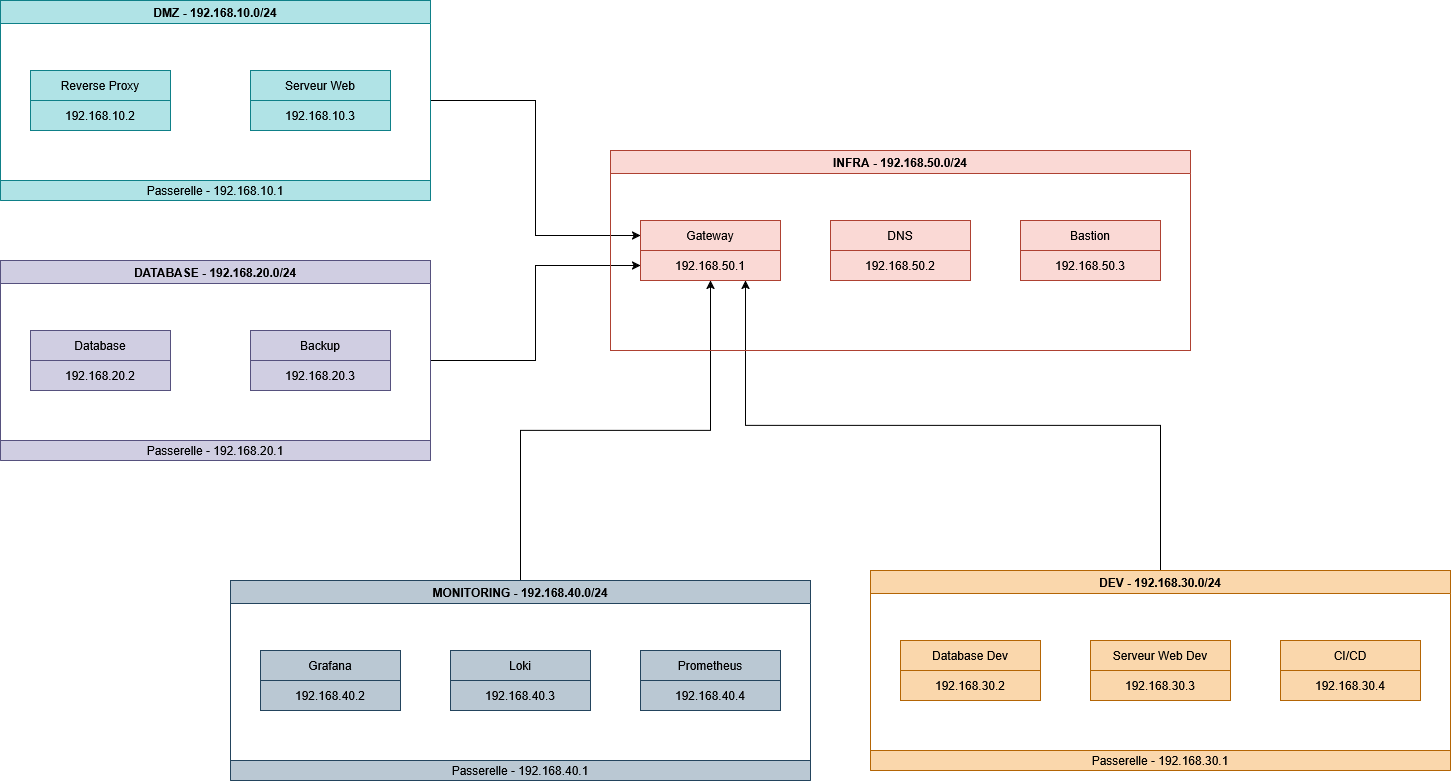

The diagram above was exported from draw.io. Its source (the exported page's mxGraphModel, read from the mxfile embedded in the PNG):
<mxGraphModel dx="1783" dy="974" grid="1" gridSize="10" guides="1" tooltips="1" connect="1" arrows="1" fold="1" page="1" pageScale="1" pageWidth="827" pageHeight="1169" math="0" shadow="0">
  <root>
    <mxCell id="Xb3xMv3bDnSXoFeI7LJN-0" />
    <mxCell id="Xb3xMv3bDnSXoFeI7LJN-1" parent="Xb3xMv3bDnSXoFeI7LJN-0" />
    <mxCell id="bSe_5i6LdC5ukUPX9goi-0" edge="1" parent="Xb3xMv3bDnSXoFeI7LJN-1" source="bSe_5i6LdC5ukUPX9goi-1" style="edgeStyle=orthogonalEdgeStyle;rounded=0;orthogonalLoop=1;jettySize=auto;html=1;exitX=1;exitY=0.5;exitDx=0;exitDy=0;entryX=0;entryY=0.25;entryDx=0;entryDy=0;fontFamily=Helvetica;fontSize=12;fontColor=default;fontStyle=0;resizable=1;horizontal=1;" target="bSe_5i6LdC5ukUPX9goi-35">
      <mxGeometry relative="1" as="geometry" />
    </mxCell>
    <mxCell id="bSe_5i6LdC5ukUPX9goi-1" parent="Xb3xMv3bDnSXoFeI7LJN-1" style="swimlane;whiteSpace=wrap;html=1;fillColor=#b0e3e6;strokeColor=#0e8088;" value="DMZ - 192.168.10.0/24" vertex="1">
      <mxGeometry height="200" width="430" x="90" y="120" as="geometry" />
    </mxCell>
    <mxCell id="bSe_5i6LdC5ukUPX9goi-2" parent="bSe_5i6LdC5ukUPX9goi-1" style="swimlane;fontStyle=0;childLayout=stackLayout;horizontal=1;startSize=30;horizontalStack=0;resizeParent=1;resizeParentMax=0;resizeLast=0;collapsible=1;marginBottom=0;whiteSpace=wrap;html=1;align=center;fillColor=#b0e3e6;strokeColor=#0e8088;" value="Reverse Proxy" vertex="1">
      <mxGeometry height="60" width="140" x="30" y="70" as="geometry" />
    </mxCell>
    <mxCell id="bSe_5i6LdC5ukUPX9goi-3" parent="bSe_5i6LdC5ukUPX9goi-2" style="text;strokeColor=#0e8088;fillColor=#b0e3e6;align=center;verticalAlign=middle;spacingLeft=4;spacingRight=4;overflow=hidden;points=[[0,0.5],[1,0.5]];portConstraint=eastwest;rotatable=0;whiteSpace=wrap;html=1;" value="192.168.10.2" vertex="1">
      <mxGeometry height="30" width="140" y="30" as="geometry" />
    </mxCell>
    <mxCell id="bSe_5i6LdC5ukUPX9goi-4" parent="bSe_5i6LdC5ukUPX9goi-1" style="swimlane;fontStyle=0;childLayout=stackLayout;horizontal=1;startSize=30;horizontalStack=0;resizeParent=1;resizeParentMax=0;resizeLast=0;collapsible=1;marginBottom=0;whiteSpace=wrap;html=1;align=center;fillColor=#b0e3e6;strokeColor=#0e8088;" value="Serveur Web" vertex="1">
      <mxGeometry height="60" width="140" x="250" y="70" as="geometry" />
    </mxCell>
    <mxCell id="bSe_5i6LdC5ukUPX9goi-5" parent="bSe_5i6LdC5ukUPX9goi-4" style="text;strokeColor=#0e8088;fillColor=#b0e3e6;align=center;verticalAlign=middle;spacingLeft=4;spacingRight=4;overflow=hidden;points=[[0,0.5],[1,0.5]];portConstraint=eastwest;rotatable=0;whiteSpace=wrap;html=1;" value="192.168.10.3" vertex="1">
      <mxGeometry height="30" width="140" y="30" as="geometry" />
    </mxCell>
    <mxCell id="bSe_5i6LdC5ukUPX9goi-6" parent="bSe_5i6LdC5ukUPX9goi-1" style="swimlane;fontStyle=0;childLayout=stackLayout;horizontal=1;startSize=30;horizontalStack=0;resizeParent=1;resizeParentMax=0;resizeLast=0;collapsible=1;marginBottom=0;whiteSpace=wrap;html=1;fillColor=#b0e3e6;strokeColor=#0e8088;movable=1;resizable=1;rotatable=1;deletable=1;editable=1;locked=0;connectable=1;" value="Passerelle -&amp;nbsp;192.168.10.1" vertex="1">
      <mxGeometry height="20" width="430" y="180" as="geometry">
        <mxRectangle height="30" width="180" y="260" as="alternateBounds" />
      </mxGeometry>
    </mxCell>
    <mxCell id="bSe_5i6LdC5ukUPX9goi-7" edge="1" parent="Xb3xMv3bDnSXoFeI7LJN-1" source="bSe_5i6LdC5ukUPX9goi-8" style="edgeStyle=orthogonalEdgeStyle;rounded=0;orthogonalLoop=1;jettySize=auto;html=1;exitX=1;exitY=0.5;exitDx=0;exitDy=0;entryX=0;entryY=0.5;entryDx=0;entryDy=0;fontFamily=Helvetica;fontSize=12;fontColor=default;fontStyle=0;resizable=1;horizontal=1;" target="bSe_5i6LdC5ukUPX9goi-36">
      <mxGeometry relative="1" as="geometry" />
    </mxCell>
    <mxCell id="bSe_5i6LdC5ukUPX9goi-8" parent="Xb3xMv3bDnSXoFeI7LJN-1" style="swimlane;whiteSpace=wrap;html=1;fillColor=#d0cee2;strokeColor=#56517e;" value="DATABASE - 192.168.20.0/24" vertex="1">
      <mxGeometry height="200" width="430" x="90" y="380" as="geometry" />
    </mxCell>
    <mxCell id="bSe_5i6LdC5ukUPX9goi-9" parent="bSe_5i6LdC5ukUPX9goi-8" style="swimlane;fontStyle=0;childLayout=stackLayout;horizontal=1;startSize=30;horizontalStack=0;resizeParent=1;resizeParentMax=0;resizeLast=0;collapsible=1;marginBottom=0;whiteSpace=wrap;html=1;align=center;fillColor=#d0cee2;strokeColor=#56517e;" value="Backup" vertex="1">
      <mxGeometry height="60" width="140" x="250" y="70" as="geometry" />
    </mxCell>
    <mxCell id="bSe_5i6LdC5ukUPX9goi-10" parent="bSe_5i6LdC5ukUPX9goi-9" style="text;strokeColor=#56517e;fillColor=#d0cee2;align=center;verticalAlign=middle;spacingLeft=4;spacingRight=4;overflow=hidden;points=[[0,0.5],[1,0.5]];portConstraint=eastwest;rotatable=0;whiteSpace=wrap;html=1;" value="192.168.20.3" vertex="1">
      <mxGeometry height="30" width="140" y="30" as="geometry" />
    </mxCell>
    <mxCell id="bSe_5i6LdC5ukUPX9goi-11" parent="bSe_5i6LdC5ukUPX9goi-8" style="swimlane;fontStyle=0;childLayout=stackLayout;horizontal=1;startSize=30;horizontalStack=0;resizeParent=1;resizeParentMax=0;resizeLast=0;collapsible=1;marginBottom=0;whiteSpace=wrap;html=1;align=center;fillColor=#d0cee2;strokeColor=#56517e;" value="Database" vertex="1">
      <mxGeometry height="60" width="140" x="30" y="70" as="geometry" />
    </mxCell>
    <mxCell id="bSe_5i6LdC5ukUPX9goi-12" parent="bSe_5i6LdC5ukUPX9goi-11" style="text;strokeColor=#56517e;fillColor=#d0cee2;align=center;verticalAlign=middle;spacingLeft=4;spacingRight=4;overflow=hidden;points=[[0,0.5],[1,0.5]];portConstraint=eastwest;rotatable=0;whiteSpace=wrap;html=1;" value="192.168.20.2" vertex="1">
      <mxGeometry height="30" width="140" y="30" as="geometry" />
    </mxCell>
    <mxCell id="bSe_5i6LdC5ukUPX9goi-13" parent="bSe_5i6LdC5ukUPX9goi-8" style="swimlane;fontStyle=0;childLayout=stackLayout;horizontal=1;startSize=30;horizontalStack=0;resizeParent=1;resizeParentMax=0;resizeLast=0;collapsible=1;marginBottom=0;whiteSpace=wrap;html=1;fillColor=#d0cee2;strokeColor=#56517e;movable=1;resizable=1;rotatable=1;deletable=1;editable=1;locked=0;connectable=1;" value="Passerelle -&amp;nbsp;192.168.20.1" vertex="1">
      <mxGeometry height="20" width="430" y="180" as="geometry">
        <mxRectangle height="30" width="180" y="260" as="alternateBounds" />
      </mxGeometry>
    </mxCell>
    <mxCell id="bSe_5i6LdC5ukUPX9goi-14" edge="1" parent="Xb3xMv3bDnSXoFeI7LJN-1" source="bSe_5i6LdC5ukUPX9goi-15" style="edgeStyle=orthogonalEdgeStyle;rounded=0;orthogonalLoop=1;jettySize=auto;html=1;exitX=0.5;exitY=0;exitDx=0;exitDy=0;entryX=0.75;entryY=1;entryDx=0;entryDy=0;fontFamily=Helvetica;fontSize=12;fontColor=default;fontStyle=0;resizable=1;horizontal=1;" target="bSe_5i6LdC5ukUPX9goi-35">
      <mxGeometry relative="1" as="geometry" />
    </mxCell>
    <mxCell id="bSe_5i6LdC5ukUPX9goi-15" parent="Xb3xMv3bDnSXoFeI7LJN-1" style="swimlane;whiteSpace=wrap;html=1;fillColor=#fad7ac;strokeColor=#b46504;" value="DEV - 192.168.30.0/24" vertex="1">
      <mxGeometry height="200" width="580" x="960" y="690" as="geometry" />
    </mxCell>
    <mxCell id="bSe_5i6LdC5ukUPX9goi-16" parent="bSe_5i6LdC5ukUPX9goi-15" style="swimlane;fontStyle=0;childLayout=stackLayout;horizontal=1;startSize=30;horizontalStack=0;resizeParent=1;resizeParentMax=0;resizeLast=0;collapsible=1;marginBottom=0;whiteSpace=wrap;html=1;align=center;fillColor=#fad7ac;strokeColor=#b46504;" value="CI/CD" vertex="1">
      <mxGeometry height="60" width="140" x="410" y="70" as="geometry" />
    </mxCell>
    <mxCell id="bSe_5i6LdC5ukUPX9goi-17" parent="bSe_5i6LdC5ukUPX9goi-16" style="text;strokeColor=#b46504;fillColor=#fad7ac;align=center;verticalAlign=middle;spacingLeft=4;spacingRight=4;overflow=hidden;points=[[0,0.5],[1,0.5]];portConstraint=eastwest;rotatable=0;whiteSpace=wrap;html=1;" value="192.168.30.4" vertex="1">
      <mxGeometry height="30" width="140" y="30" as="geometry" />
    </mxCell>
    <mxCell id="bSe_5i6LdC5ukUPX9goi-18" parent="bSe_5i6LdC5ukUPX9goi-15" style="swimlane;fontStyle=0;childLayout=stackLayout;horizontal=1;startSize=30;horizontalStack=0;resizeParent=1;resizeParentMax=0;resizeLast=0;collapsible=1;marginBottom=0;whiteSpace=wrap;html=1;align=center;fillColor=#fad7ac;strokeColor=#b46504;" value="Database Dev" vertex="1">
      <mxGeometry height="60" width="140" x="30" y="70" as="geometry" />
    </mxCell>
    <mxCell id="bSe_5i6LdC5ukUPX9goi-19" parent="bSe_5i6LdC5ukUPX9goi-18" style="text;strokeColor=#b46504;fillColor=#fad7ac;align=center;verticalAlign=middle;spacingLeft=4;spacingRight=4;overflow=hidden;points=[[0,0.5],[1,0.5]];portConstraint=eastwest;rotatable=0;whiteSpace=wrap;html=1;" value="192.168.30.2" vertex="1">
      <mxGeometry height="30" width="140" y="30" as="geometry" />
    </mxCell>
    <mxCell id="bSe_5i6LdC5ukUPX9goi-20" parent="bSe_5i6LdC5ukUPX9goi-15" style="swimlane;fontStyle=0;childLayout=stackLayout;horizontal=1;startSize=30;horizontalStack=0;resizeParent=1;resizeParentMax=0;resizeLast=0;collapsible=1;marginBottom=0;whiteSpace=wrap;html=1;fillColor=#fad7ac;strokeColor=#b46504;movable=1;resizable=1;rotatable=1;deletable=1;editable=1;locked=0;connectable=1;" value="Passerelle -&amp;nbsp;192.168.30.1" vertex="1">
      <mxGeometry height="20" width="580" y="180" as="geometry">
        <mxRectangle height="30" width="180" y="260" as="alternateBounds" />
      </mxGeometry>
    </mxCell>
    <mxCell id="bSe_5i6LdC5ukUPX9goi-21" parent="bSe_5i6LdC5ukUPX9goi-15" style="swimlane;fontStyle=0;childLayout=stackLayout;horizontal=1;startSize=30;horizontalStack=0;resizeParent=1;resizeParentMax=0;resizeLast=0;collapsible=1;marginBottom=0;whiteSpace=wrap;html=1;align=center;fillColor=#fad7ac;strokeColor=#b46504;" value="Serveur Web Dev" vertex="1">
      <mxGeometry height="60" width="140" x="220" y="70" as="geometry" />
    </mxCell>
    <mxCell id="bSe_5i6LdC5ukUPX9goi-22" parent="bSe_5i6LdC5ukUPX9goi-21" style="text;strokeColor=#b46504;fillColor=#fad7ac;align=center;verticalAlign=middle;spacingLeft=4;spacingRight=4;overflow=hidden;points=[[0,0.5],[1,0.5]];portConstraint=eastwest;rotatable=0;whiteSpace=wrap;html=1;" value="192.168.30.3" vertex="1">
      <mxGeometry height="30" width="140" y="30" as="geometry" />
    </mxCell>
    <mxCell id="bSe_5i6LdC5ukUPX9goi-23" edge="1" parent="Xb3xMv3bDnSXoFeI7LJN-1" source="bSe_5i6LdC5ukUPX9goi-24" style="edgeStyle=orthogonalEdgeStyle;rounded=0;orthogonalLoop=1;jettySize=auto;html=1;entryX=0.5;entryY=1;entryDx=0;entryDy=0;fontFamily=Helvetica;fontSize=12;fontColor=default;fontStyle=0;resizable=1;horizontal=1;" target="bSe_5i6LdC5ukUPX9goi-35">
      <mxGeometry relative="1" as="geometry" />
    </mxCell>
    <mxCell id="bSe_5i6LdC5ukUPX9goi-24" parent="Xb3xMv3bDnSXoFeI7LJN-1" style="swimlane;whiteSpace=wrap;html=1;fillColor=#bac8d3;strokeColor=#23445d;" value="MONITORING - 192.168.40.0/24" vertex="1">
      <mxGeometry height="200" width="580" x="320" y="700" as="geometry" />
    </mxCell>
    <mxCell id="bSe_5i6LdC5ukUPX9goi-25" parent="bSe_5i6LdC5ukUPX9goi-24" style="swimlane;fontStyle=0;childLayout=stackLayout;horizontal=1;startSize=30;horizontalStack=0;resizeParent=1;resizeParentMax=0;resizeLast=0;collapsible=1;marginBottom=0;whiteSpace=wrap;html=1;align=center;fillColor=#bac8d3;strokeColor=#23445d;" value="Prometheus" vertex="1">
      <mxGeometry height="60" width="140" x="410" y="70" as="geometry" />
    </mxCell>
    <mxCell id="bSe_5i6LdC5ukUPX9goi-26" parent="bSe_5i6LdC5ukUPX9goi-25" style="text;strokeColor=#23445d;fillColor=#bac8d3;align=center;verticalAlign=middle;spacingLeft=4;spacingRight=4;overflow=hidden;points=[[0,0.5],[1,0.5]];portConstraint=eastwest;rotatable=0;whiteSpace=wrap;html=1;" value="192.168.40.4" vertex="1">
      <mxGeometry height="30" width="140" y="30" as="geometry" />
    </mxCell>
    <mxCell id="bSe_5i6LdC5ukUPX9goi-27" parent="bSe_5i6LdC5ukUPX9goi-24" style="swimlane;fontStyle=0;childLayout=stackLayout;horizontal=1;startSize=30;horizontalStack=0;resizeParent=1;resizeParentMax=0;resizeLast=0;collapsible=1;marginBottom=0;whiteSpace=wrap;html=1;align=center;fillColor=#bac8d3;strokeColor=#23445d;" value="Grafana" vertex="1">
      <mxGeometry height="60" width="140" x="30" y="70" as="geometry" />
    </mxCell>
    <mxCell id="bSe_5i6LdC5ukUPX9goi-28" parent="bSe_5i6LdC5ukUPX9goi-27" style="text;strokeColor=#23445d;fillColor=#bac8d3;align=center;verticalAlign=middle;spacingLeft=4;spacingRight=4;overflow=hidden;points=[[0,0.5],[1,0.5]];portConstraint=eastwest;rotatable=0;whiteSpace=wrap;html=1;" value="192.168.40.2" vertex="1">
      <mxGeometry height="30" width="140" y="30" as="geometry" />
    </mxCell>
    <mxCell id="bSe_5i6LdC5ukUPX9goi-29" parent="bSe_5i6LdC5ukUPX9goi-24" style="swimlane;fontStyle=0;childLayout=stackLayout;horizontal=1;startSize=30;horizontalStack=0;resizeParent=1;resizeParentMax=0;resizeLast=0;collapsible=1;marginBottom=0;whiteSpace=wrap;html=1;fillColor=#bac8d3;strokeColor=#23445d;movable=1;resizable=1;rotatable=1;deletable=1;editable=1;locked=0;connectable=1;" value="Passerelle -&amp;nbsp;192.168.40.1" vertex="1">
      <mxGeometry height="20" width="580" y="180" as="geometry">
        <mxRectangle height="30" width="180" y="260" as="alternateBounds" />
      </mxGeometry>
    </mxCell>
    <mxCell id="bSe_5i6LdC5ukUPX9goi-30" parent="bSe_5i6LdC5ukUPX9goi-24" style="swimlane;fontStyle=0;childLayout=stackLayout;horizontal=1;startSize=30;horizontalStack=0;resizeParent=1;resizeParentMax=0;resizeLast=0;collapsible=1;marginBottom=0;whiteSpace=wrap;html=1;align=center;fillColor=#bac8d3;strokeColor=#23445d;" value="Loki" vertex="1">
      <mxGeometry height="60" width="140" x="220" y="70" as="geometry" />
    </mxCell>
    <mxCell id="bSe_5i6LdC5ukUPX9goi-31" parent="bSe_5i6LdC5ukUPX9goi-30" style="text;strokeColor=#23445d;fillColor=#bac8d3;align=center;verticalAlign=middle;spacingLeft=4;spacingRight=4;overflow=hidden;points=[[0,0.5],[1,0.5]];portConstraint=eastwest;rotatable=0;whiteSpace=wrap;html=1;" value="192.168.40.3" vertex="1">
      <mxGeometry height="30" width="140" y="30" as="geometry" />
    </mxCell>
    <mxCell id="bSe_5i6LdC5ukUPX9goi-32" parent="Xb3xMv3bDnSXoFeI7LJN-1" style="swimlane;whiteSpace=wrap;html=1;fillColor=#fad9d5;strokeColor=#ae4132;" value="INFRA - 192.168.50.0/24" vertex="1">
      <mxGeometry height="200" width="580" x="700" y="270" as="geometry" />
    </mxCell>
    <mxCell id="bSe_5i6LdC5ukUPX9goi-33" parent="bSe_5i6LdC5ukUPX9goi-32" style="swimlane;fontStyle=0;childLayout=stackLayout;horizontal=1;startSize=30;horizontalStack=0;resizeParent=1;resizeParentMax=0;resizeLast=0;collapsible=1;marginBottom=0;whiteSpace=wrap;html=1;align=center;fillColor=#fad9d5;strokeColor=#ae4132;" value="Bastion" vertex="1">
      <mxGeometry height="60" width="140" x="410" y="70" as="geometry" />
    </mxCell>
    <mxCell id="bSe_5i6LdC5ukUPX9goi-34" parent="bSe_5i6LdC5ukUPX9goi-33" style="text;strokeColor=#ae4132;fillColor=#fad9d5;align=center;verticalAlign=middle;spacingLeft=4;spacingRight=4;overflow=hidden;points=[[0,0.5],[1,0.5]];portConstraint=eastwest;rotatable=0;whiteSpace=wrap;html=1;" value="192.168.50.3" vertex="1">
      <mxGeometry height="30" width="140" y="30" as="geometry" />
    </mxCell>
    <mxCell id="bSe_5i6LdC5ukUPX9goi-35" parent="bSe_5i6LdC5ukUPX9goi-32" style="swimlane;fontStyle=0;childLayout=stackLayout;horizontal=1;startSize=30;horizontalStack=0;resizeParent=1;resizeParentMax=0;resizeLast=0;collapsible=1;marginBottom=0;whiteSpace=wrap;html=1;align=center;fillColor=#fad9d5;strokeColor=#ae4132;" value="Gateway" vertex="1">
      <mxGeometry height="60" width="140" x="30" y="70" as="geometry" />
    </mxCell>
    <mxCell id="bSe_5i6LdC5ukUPX9goi-36" parent="bSe_5i6LdC5ukUPX9goi-35" style="text;strokeColor=#ae4132;fillColor=#fad9d5;align=center;verticalAlign=middle;spacingLeft=4;spacingRight=4;overflow=hidden;points=[[0,0.5],[1,0.5]];portConstraint=eastwest;rotatable=0;whiteSpace=wrap;html=1;" value="192.168.50.1" vertex="1">
      <mxGeometry height="30" width="140" y="30" as="geometry" />
    </mxCell>
    <mxCell id="bSe_5i6LdC5ukUPX9goi-37" parent="bSe_5i6LdC5ukUPX9goi-32" style="swimlane;fontStyle=0;childLayout=stackLayout;horizontal=1;startSize=30;horizontalStack=0;resizeParent=1;resizeParentMax=0;resizeLast=0;collapsible=1;marginBottom=0;whiteSpace=wrap;html=1;align=center;fillColor=#fad9d5;strokeColor=#ae4132;" value="DNS" vertex="1">
      <mxGeometry height="60" width="140" x="220" y="70" as="geometry" />
    </mxCell>
    <mxCell id="bSe_5i6LdC5ukUPX9goi-38" parent="bSe_5i6LdC5ukUPX9goi-37" style="text;strokeColor=#ae4132;fillColor=#fad9d5;align=center;verticalAlign=middle;spacingLeft=4;spacingRight=4;overflow=hidden;points=[[0,0.5],[1,0.5]];portConstraint=eastwest;rotatable=0;whiteSpace=wrap;html=1;" value="192.168.50.2" vertex="1">
      <mxGeometry height="30" width="140" y="30" as="geometry" />
    </mxCell>
  </root>
</mxGraphModel>